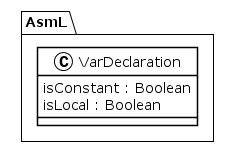

The diagram above was rendered by PlantUML. Its source (embedded in the PNG):
@startuml
!theme plain
package AsmL {
class VarDeclaration {
	 isConstant : Boolean
	 isLocal : Boolean
}
}
@enduml